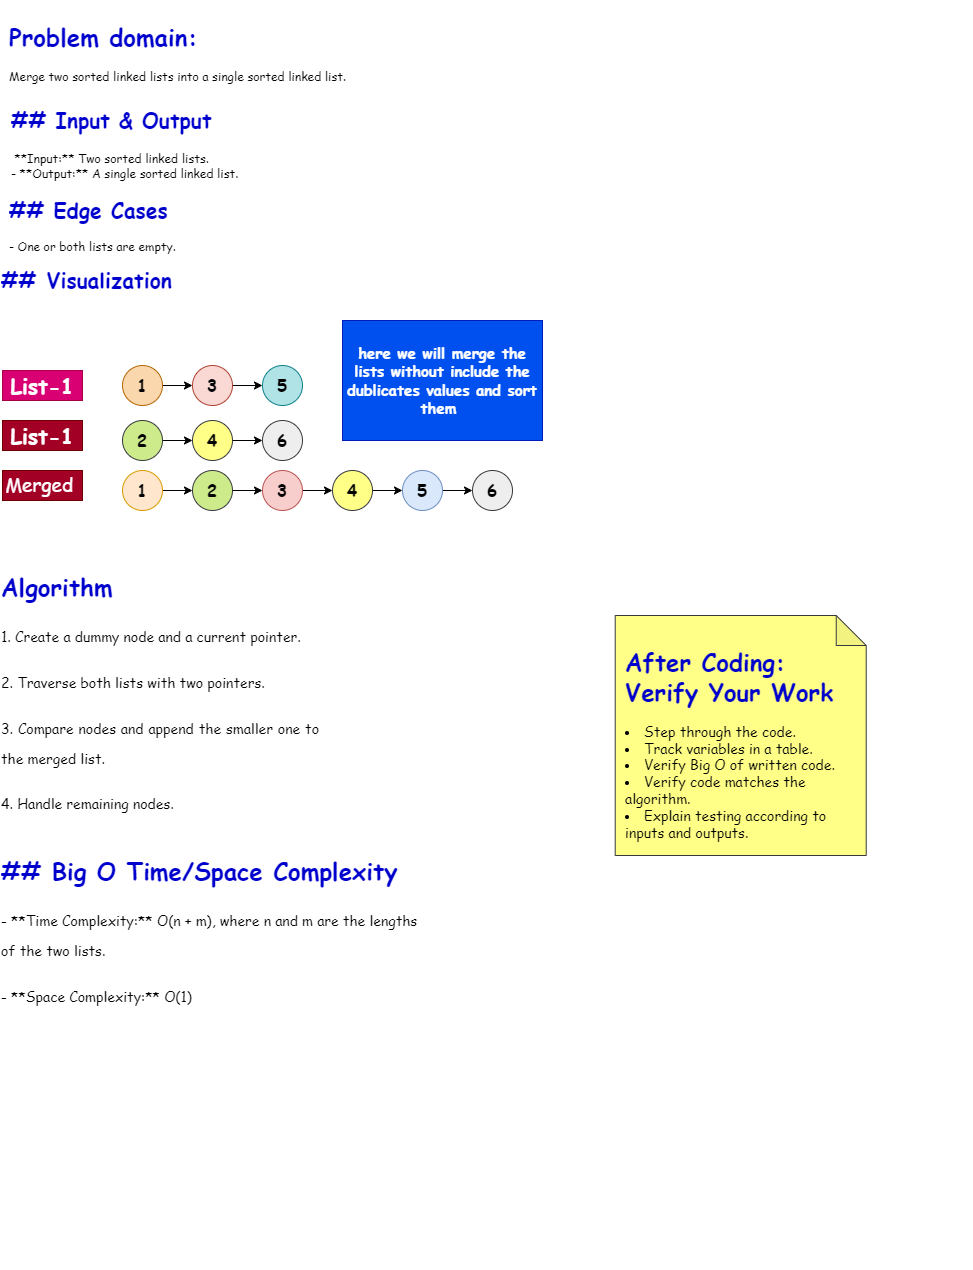

The diagram above was exported from draw.io. Its source (the exported page's mxGraphModel, read from the mxfile embedded in the PNG):
<mxGraphModel dx="3050" dy="2430" grid="1" gridSize="10" guides="1" tooltips="1" connect="1" arrows="1" fold="1" page="1" pageScale="1" pageWidth="850" pageHeight="1100" math="0" shadow="0">
  <root>
    <mxCell id="0" />
    <mxCell id="1" parent="0" />
    <mxCell id="zXzoE_MTZ0X3FOkyaQFx-19" value="&lt;h1 style=&quot;&quot;&gt;&lt;font face=&quot;Comic Sans MS&quot; color=&quot;#0000cc&quot;&gt;Problem domain:&lt;/font&gt;&lt;/h1&gt;&lt;p style=&quot;text-align: justify;&quot;&gt;&lt;font face=&quot;Comic Sans MS&quot;&gt;Merge two sorted linked lists into a single sorted linked list.&lt;/font&gt;&lt;/p&gt;&lt;div style=&quot;text-align: justify;&quot;&gt;&lt;br&gt;&lt;/div&gt;" style="text;html=1;whiteSpace=wrap;overflow=hidden;rounded=0;align=left;" parent="1" vertex="1">
      <mxGeometry x="-805" y="-60" width="405" height="100" as="geometry" />
    </mxCell>
    <mxCell id="zXzoE_MTZ0X3FOkyaQFx-60" value="" style="group" parent="1" vertex="1" connectable="0">
      <mxGeometry x="-250" y="380" width="410" height="830" as="geometry" />
    </mxCell>
    <mxCell id="zXzoE_MTZ0X3FOkyaQFx-13" value="&lt;h1&gt;&lt;br&gt;&lt;/h1&gt;" style="text;html=1;align=center;verticalAlign=middle;whiteSpace=wrap;rounded=0;" parent="zXzoE_MTZ0X3FOkyaQFx-60" vertex="1">
      <mxGeometry x="-282.8163265306123" y="122" width="175.71428571428572" height="30" as="geometry" />
    </mxCell>
    <mxCell id="zXzoE_MTZ0X3FOkyaQFx-58" value="" style="shape=note;whiteSpace=wrap;html=1;backgroundOutline=1;darkOpacity=0.05;fillColor=#ffff88;strokeColor=#36393d;" parent="zXzoE_MTZ0X3FOkyaQFx-60" vertex="1">
      <mxGeometry x="52.714285714285715" y="175" width="251.02040816326533" height="240" as="geometry" />
    </mxCell>
    <mxCell id="zXzoE_MTZ0X3FOkyaQFx-59" value="&lt;h1 style=&quot;&quot;&gt;&lt;font face=&quot;Comic Sans MS&quot; color=&quot;#0000cc&quot;&gt;After Coding: Verify Your Work&lt;/font&gt;&lt;/h1&gt;&lt;h1 style=&quot;font-size: 14px;&quot;&gt;&lt;li style=&quot;&quot;&gt;&lt;span style=&quot;font-weight: normal;&quot;&gt;&lt;font face=&quot;Comic Sans MS&quot;&gt;Step through the code.&lt;br&gt;&lt;/font&gt;&lt;/span&gt;&lt;/li&gt;&lt;li&gt;&lt;span style=&quot;font-weight: normal;&quot;&gt;&lt;font face=&quot;Comic Sans MS&quot;&gt;Track variables in a table.&lt;/font&gt;&lt;/span&gt;&lt;/li&gt;&lt;li&gt;&lt;span style=&quot;font-weight: normal;&quot;&gt;&lt;font face=&quot;Comic Sans MS&quot;&gt;Verify Big O of written code.&lt;/font&gt;&lt;/span&gt;&lt;/li&gt;&lt;li&gt;&lt;span style=&quot;font-weight: normal;&quot;&gt;&lt;font face=&quot;Comic Sans MS&quot;&gt;Verify code matches the algorithm.&lt;/font&gt;&lt;/span&gt;&lt;/li&gt;&lt;li&gt;&lt;span style=&quot;font-weight: normal;&quot;&gt;&lt;font face=&quot;Comic Sans MS&quot;&gt;Explain testing according to inputs and outputs.&lt;/font&gt;&lt;/span&gt;&lt;/li&gt;&lt;/h1&gt;" style="text;html=1;whiteSpace=wrap;overflow=hidden;rounded=0;align=left;container=1;" parent="zXzoE_MTZ0X3FOkyaQFx-60" vertex="1">
      <mxGeometry x="61.08163265306123" y="185" width="234.2857142857143" height="278" as="geometry" />
    </mxCell>
    <mxCell id="zXzoE_MTZ0X3FOkyaQFx-20" value="&lt;h1 style=&quot;&quot;&gt;&lt;font face=&quot;Comic Sans MS&quot; color=&quot;#0000cc&quot;&gt;Algorithm&lt;/font&gt;&lt;/h1&gt;&lt;h1 style=&quot;text-align: justify;&quot;&gt;&lt;font face=&quot;Comic Sans MS&quot;&gt;&lt;span style=&quot;font-size: 14px; font-weight: 400;&quot;&gt;1. Create a dummy node and a current pointer.&lt;/span&gt;&lt;/font&gt;&lt;/h1&gt;&lt;h1 style=&quot;text-align: justify;&quot;&gt;&lt;font face=&quot;Comic Sans MS&quot;&gt;&lt;span style=&quot;font-size: 14px; font-weight: 400;&quot;&gt;2. Traverse both lists with two pointers.&lt;/span&gt;&lt;/font&gt;&lt;/h1&gt;&lt;h1 style=&quot;text-align: justify;&quot;&gt;&lt;font face=&quot;Comic Sans MS&quot;&gt;&lt;span style=&quot;font-size: 14px; font-weight: 400;&quot;&gt;3. Compare nodes and append the smaller one to the merged list.&lt;/span&gt;&lt;/font&gt;&lt;/h1&gt;&lt;h1 style=&quot;text-align: justify;&quot;&gt;&lt;font face=&quot;Comic Sans MS&quot;&gt;&lt;span style=&quot;font-size: 14px; font-weight: 400;&quot;&gt;4. Handle remaining nodes.&lt;/span&gt;&lt;/font&gt;&lt;/h1&gt;" style="text;html=1;whiteSpace=wrap;overflow=hidden;rounded=0;align=left;" parent="1" vertex="1">
      <mxGeometry x="-812.5" y="490" width="320" height="290" as="geometry" />
    </mxCell>
    <mxCell id="ArklEj6712OWasc8BnnV-1" value="&lt;h2 style=&quot;margin-top: 0px; font-size: 21px;&quot;&gt;&lt;span style=&quot;&quot; class=&quot;hljs-section&quot;&gt;&lt;font face=&quot;Comic Sans MS&quot; color=&quot;#0000cc&quot; style=&quot;font-size: 21px;&quot;&gt;## Input &amp;amp; Output&lt;/font&gt;&lt;/span&gt;&lt;/h2&gt;&lt;p style=&quot;&quot;&gt;&lt;/p&gt;&lt;div style=&quot;text-align: justify;&quot;&gt;&lt;div&gt;&amp;nbsp;&lt;font face=&quot;Comic Sans MS&quot;&gt;**Input:** Two sorted linked lists.&lt;/font&gt;&lt;/div&gt;&lt;div&gt;&lt;font face=&quot;Comic Sans MS&quot;&gt;- **Output:** A single sorted linked list.&lt;/font&gt;&lt;/div&gt;&lt;/div&gt;&lt;p&gt;&lt;/p&gt;" style="text;html=1;whiteSpace=wrap;overflow=hidden;rounded=0;" parent="1" vertex="1">
      <mxGeometry x="-802.5" y="40" width="412.5" height="110" as="geometry" />
    </mxCell>
    <mxCell id="ArklEj6712OWasc8BnnV-2" value="&lt;h2 style=&quot;margin-top: 0px;&quot;&gt;&lt;font face=&quot;Comic Sans MS&quot; color=&quot;#0000cc&quot;&gt;&lt;span style=&quot;font-size: 21px;&quot;&gt;## Edge Cases&lt;/span&gt;&lt;/font&gt;&lt;/h2&gt;&lt;div&gt;&lt;div&gt;&lt;font face=&quot;Comic Sans MS&quot;&gt;- One or both lists are empty.&lt;/font&gt;&lt;/div&gt;&lt;/div&gt;&lt;div&gt;&lt;br&gt;&lt;/div&gt;&lt;p&gt;&lt;/p&gt;" style="text;html=1;whiteSpace=wrap;overflow=hidden;rounded=0;" parent="1" vertex="1">
      <mxGeometry x="-805" y="130" width="412.5" height="80" as="geometry" />
    </mxCell>
    <mxCell id="ArklEj6712OWasc8BnnV-4" value="&lt;h2 style=&quot;margin-top: 0px;&quot;&gt;&lt;font face=&quot;Comic Sans MS&quot; color=&quot;#0000cc&quot;&gt;&lt;span style=&quot;font-size: 21px;&quot;&gt;##&amp;nbsp;Visualization&lt;/span&gt;&lt;/font&gt;&lt;/h2&gt;&lt;div&gt;&lt;div&gt;&lt;br&gt;&lt;/div&gt;&lt;/div&gt;&lt;p&gt;&lt;/p&gt;" style="text;html=1;whiteSpace=wrap;overflow=hidden;rounded=0;" parent="1" vertex="1">
      <mxGeometry x="-812.5" y="200" width="412.5" height="40" as="geometry" />
    </mxCell>
    <mxCell id="ArklEj6712OWasc8BnnV-12" value="" style="endArrow=classic;html=1;rounded=0;exitX=0;exitY=0.5;exitDx=0;exitDy=0;entryX=0;entryY=0.5;entryDx=0;entryDy=0;" parent="1" target="ArklEj6712OWasc8BnnV-9" edge="1">
      <mxGeometry width="50" height="50" relative="1" as="geometry">
        <mxPoint x="-802.5" y="660" as="sourcePoint" />
        <mxPoint x="-700" y="840" as="targetPoint" />
        <Array as="points">
          <mxPoint x="-840" y="660" />
          <mxPoint x="-840" y="710" />
          <mxPoint x="-840" y="748" />
        </Array>
      </mxGeometry>
    </mxCell>
    <mxCell id="ArklEj6712OWasc8BnnV-39" value="&lt;h1 style=&quot;margin-top: 0px;&quot;&gt;&lt;font color=&quot;#0000cc&quot; face=&quot;Comic Sans MS&quot;&gt;&lt;span class=&quot;hljs-section&quot;&gt;## Big O Time/Space Complexity&lt;/span&gt;&lt;br&gt;&lt;/font&gt;&lt;/h1&gt;&lt;h1 style=&quot;margin-top: 0px;&quot;&gt;&lt;font face=&quot;Comic Sans MS&quot;&gt;&lt;span style=&quot;font-size: 14px; font-weight: 400;&quot;&gt;- **Time Complexity:** O(n + m), where n and m are the lengths of the two lists.&lt;/span&gt;&lt;/font&gt;&lt;/h1&gt;&lt;h1 style=&quot;margin-top: 0px;&quot;&gt;&lt;font face=&quot;Comic Sans MS&quot;&gt;&lt;span style=&quot;font-size: 14px; font-weight: 400;&quot;&gt;- **Space Complexity:** O(1)&lt;/span&gt;&lt;/font&gt;&lt;/h1&gt;&lt;div&gt;&lt;br&gt;&lt;/div&gt;" style="text;html=1;whiteSpace=wrap;overflow=hidden;rounded=0;" parent="1" vertex="1">
      <mxGeometry x="-812.5" y="790" width="420" height="190" as="geometry" />
    </mxCell>
    <mxCell id="PdKk7gMLvirjgW0ogLmi-27" value="" style="group" vertex="1" connectable="0" parent="1">
      <mxGeometry x="-810" y="260" width="540" height="190" as="geometry" />
    </mxCell>
    <mxCell id="PdKk7gMLvirjgW0ogLmi-2" value="&lt;font size=&quot;1&quot; face=&quot;Comic Sans MS&quot;&gt;&lt;b style=&quot;font-size: 21px;&quot;&gt;List-1&lt;/b&gt;&lt;/font&gt;" style="text;html=1;align=center;verticalAlign=middle;whiteSpace=wrap;rounded=0;fillColor=#a20025;strokeColor=#6F0000;fontColor=#ffffff;" vertex="1" parent="PdKk7gMLvirjgW0ogLmi-27">
      <mxGeometry y="100" width="80" height="30" as="geometry" />
    </mxCell>
    <mxCell id="PdKk7gMLvirjgW0ogLmi-3" value="&lt;font size=&quot;1&quot; face=&quot;Comic Sans MS&quot;&gt;&lt;b style=&quot;font-size: 21px;&quot;&gt;List-1&lt;/b&gt;&lt;/font&gt;" style="text;html=1;align=center;verticalAlign=middle;whiteSpace=wrap;rounded=0;fillColor=#d80073;strokeColor=#A50040;fontColor=#ffffff;" vertex="1" parent="PdKk7gMLvirjgW0ogLmi-27">
      <mxGeometry y="50" width="80" height="30" as="geometry" />
    </mxCell>
    <mxCell id="PdKk7gMLvirjgW0ogLmi-4" value="&lt;font size=&quot;1&quot; face=&quot;Comic Sans MS&quot;&gt;&lt;span style=&quot;font-size: 19px;&quot;&gt;Merged&amp;nbsp;&lt;/span&gt;&lt;/font&gt;" style="text;html=1;align=center;verticalAlign=middle;whiteSpace=wrap;rounded=0;fillColor=#a20025;strokeColor=#6F0000;fontColor=#ffffff;" vertex="1" parent="PdKk7gMLvirjgW0ogLmi-27">
      <mxGeometry y="150" width="80" height="30" as="geometry" />
    </mxCell>
    <mxCell id="PdKk7gMLvirjgW0ogLmi-5" style="edgeStyle=orthogonalEdgeStyle;rounded=0;orthogonalLoop=1;jettySize=auto;html=1;exitX=1;exitY=0.5;exitDx=0;exitDy=0;entryX=0;entryY=0.5;entryDx=0;entryDy=0;" edge="1" parent="PdKk7gMLvirjgW0ogLmi-27" source="PdKk7gMLvirjgW0ogLmi-6" target="PdKk7gMLvirjgW0ogLmi-8">
      <mxGeometry relative="1" as="geometry" />
    </mxCell>
    <mxCell id="PdKk7gMLvirjgW0ogLmi-6" value="&lt;b&gt;&lt;font style=&quot;font-size: 17px;&quot; face=&quot;Comic Sans MS&quot;&gt;1&lt;/font&gt;&lt;/b&gt;" style="ellipse;whiteSpace=wrap;html=1;aspect=fixed;fillColor=#fad7ac;strokeColor=#b46504;" vertex="1" parent="PdKk7gMLvirjgW0ogLmi-27">
      <mxGeometry x="120" y="45" width="40" height="40" as="geometry" />
    </mxCell>
    <mxCell id="PdKk7gMLvirjgW0ogLmi-7" style="edgeStyle=orthogonalEdgeStyle;rounded=0;orthogonalLoop=1;jettySize=auto;html=1;exitX=1;exitY=0.5;exitDx=0;exitDy=0;entryX=0;entryY=0.5;entryDx=0;entryDy=0;" edge="1" parent="PdKk7gMLvirjgW0ogLmi-27" source="PdKk7gMLvirjgW0ogLmi-8" target="PdKk7gMLvirjgW0ogLmi-9">
      <mxGeometry relative="1" as="geometry" />
    </mxCell>
    <mxCell id="PdKk7gMLvirjgW0ogLmi-8" value="&lt;b&gt;&lt;font style=&quot;font-size: 17px;&quot; face=&quot;Comic Sans MS&quot;&gt;3&lt;/font&gt;&lt;/b&gt;" style="ellipse;whiteSpace=wrap;html=1;aspect=fixed;fillColor=#fad9d5;strokeColor=#ae4132;" vertex="1" parent="PdKk7gMLvirjgW0ogLmi-27">
      <mxGeometry x="190" y="45" width="40" height="40" as="geometry" />
    </mxCell>
    <mxCell id="PdKk7gMLvirjgW0ogLmi-9" value="&lt;b&gt;&lt;font style=&quot;font-size: 17px;&quot; face=&quot;Comic Sans MS&quot;&gt;5&lt;/font&gt;&lt;/b&gt;" style="ellipse;whiteSpace=wrap;html=1;aspect=fixed;fillColor=#b0e3e6;strokeColor=#0e8088;" vertex="1" parent="PdKk7gMLvirjgW0ogLmi-27">
      <mxGeometry x="260" y="45" width="40" height="40" as="geometry" />
    </mxCell>
    <mxCell id="PdKk7gMLvirjgW0ogLmi-10" style="edgeStyle=orthogonalEdgeStyle;rounded=0;orthogonalLoop=1;jettySize=auto;html=1;exitX=1;exitY=0.5;exitDx=0;exitDy=0;" edge="1" parent="PdKk7gMLvirjgW0ogLmi-27" source="PdKk7gMLvirjgW0ogLmi-11" target="PdKk7gMLvirjgW0ogLmi-13">
      <mxGeometry relative="1" as="geometry" />
    </mxCell>
    <mxCell id="PdKk7gMLvirjgW0ogLmi-11" value="&lt;b&gt;&lt;font style=&quot;font-size: 17px;&quot; face=&quot;Comic Sans MS&quot;&gt;2&lt;/font&gt;&lt;/b&gt;" style="ellipse;whiteSpace=wrap;html=1;aspect=fixed;fillColor=#cdeb8b;strokeColor=#36393d;" vertex="1" parent="PdKk7gMLvirjgW0ogLmi-27">
      <mxGeometry x="120" y="100" width="40" height="40" as="geometry" />
    </mxCell>
    <mxCell id="PdKk7gMLvirjgW0ogLmi-12" style="edgeStyle=orthogonalEdgeStyle;rounded=0;orthogonalLoop=1;jettySize=auto;html=1;exitX=1;exitY=0.5;exitDx=0;exitDy=0;entryX=0;entryY=0.5;entryDx=0;entryDy=0;" edge="1" parent="PdKk7gMLvirjgW0ogLmi-27" source="PdKk7gMLvirjgW0ogLmi-13" target="PdKk7gMLvirjgW0ogLmi-14">
      <mxGeometry relative="1" as="geometry" />
    </mxCell>
    <mxCell id="PdKk7gMLvirjgW0ogLmi-13" value="&lt;b&gt;&lt;font style=&quot;font-size: 17px;&quot; face=&quot;Comic Sans MS&quot;&gt;4&lt;/font&gt;&lt;/b&gt;" style="ellipse;whiteSpace=wrap;html=1;aspect=fixed;fillColor=#ffff88;strokeColor=#36393d;" vertex="1" parent="PdKk7gMLvirjgW0ogLmi-27">
      <mxGeometry x="190" y="100" width="40" height="40" as="geometry" />
    </mxCell>
    <mxCell id="PdKk7gMLvirjgW0ogLmi-14" value="&lt;b&gt;&lt;font style=&quot;font-size: 17px;&quot; face=&quot;Comic Sans MS&quot;&gt;6&lt;/font&gt;&lt;/b&gt;" style="ellipse;whiteSpace=wrap;html=1;aspect=fixed;fillColor=#eeeeee;strokeColor=#36393d;" vertex="1" parent="PdKk7gMLvirjgW0ogLmi-27">
      <mxGeometry x="260" y="100" width="40" height="40" as="geometry" />
    </mxCell>
    <mxCell id="PdKk7gMLvirjgW0ogLmi-15" style="edgeStyle=orthogonalEdgeStyle;rounded=0;orthogonalLoop=1;jettySize=auto;html=1;exitX=1;exitY=0.5;exitDx=0;exitDy=0;" edge="1" parent="PdKk7gMLvirjgW0ogLmi-27" source="PdKk7gMLvirjgW0ogLmi-16" target="PdKk7gMLvirjgW0ogLmi-18">
      <mxGeometry relative="1" as="geometry" />
    </mxCell>
    <mxCell id="PdKk7gMLvirjgW0ogLmi-16" value="&lt;b&gt;&lt;font style=&quot;font-size: 17px;&quot; face=&quot;Comic Sans MS&quot;&gt;1&lt;/font&gt;&lt;/b&gt;" style="ellipse;whiteSpace=wrap;html=1;aspect=fixed;fillColor=#ffe6cc;strokeColor=#d79b00;" vertex="1" parent="PdKk7gMLvirjgW0ogLmi-27">
      <mxGeometry x="120" y="150" width="40" height="40" as="geometry" />
    </mxCell>
    <mxCell id="PdKk7gMLvirjgW0ogLmi-17" style="edgeStyle=orthogonalEdgeStyle;rounded=0;orthogonalLoop=1;jettySize=auto;html=1;exitX=1;exitY=0.5;exitDx=0;exitDy=0;entryX=0;entryY=0.5;entryDx=0;entryDy=0;" edge="1" parent="PdKk7gMLvirjgW0ogLmi-27" source="PdKk7gMLvirjgW0ogLmi-18" target="PdKk7gMLvirjgW0ogLmi-20">
      <mxGeometry relative="1" as="geometry" />
    </mxCell>
    <mxCell id="PdKk7gMLvirjgW0ogLmi-18" value="&lt;b&gt;&lt;font style=&quot;font-size: 17px;&quot; face=&quot;Comic Sans MS&quot;&gt;2&lt;/font&gt;&lt;/b&gt;" style="ellipse;whiteSpace=wrap;html=1;aspect=fixed;fillColor=#cdeb8b;strokeColor=#36393d;" vertex="1" parent="PdKk7gMLvirjgW0ogLmi-27">
      <mxGeometry x="190" y="150" width="40" height="40" as="geometry" />
    </mxCell>
    <mxCell id="PdKk7gMLvirjgW0ogLmi-19" style="edgeStyle=orthogonalEdgeStyle;rounded=0;orthogonalLoop=1;jettySize=auto;html=1;exitX=1;exitY=0.5;exitDx=0;exitDy=0;entryX=0;entryY=0.5;entryDx=0;entryDy=0;" edge="1" parent="PdKk7gMLvirjgW0ogLmi-27" source="PdKk7gMLvirjgW0ogLmi-20" target="PdKk7gMLvirjgW0ogLmi-22">
      <mxGeometry relative="1" as="geometry" />
    </mxCell>
    <mxCell id="PdKk7gMLvirjgW0ogLmi-20" value="&lt;b&gt;&lt;font style=&quot;font-size: 17px;&quot; face=&quot;Comic Sans MS&quot;&gt;3&lt;/font&gt;&lt;/b&gt;" style="ellipse;whiteSpace=wrap;html=1;aspect=fixed;fillColor=#f8cecc;strokeColor=#b85450;" vertex="1" parent="PdKk7gMLvirjgW0ogLmi-27">
      <mxGeometry x="260" y="150" width="40" height="40" as="geometry" />
    </mxCell>
    <mxCell id="PdKk7gMLvirjgW0ogLmi-21" style="edgeStyle=orthogonalEdgeStyle;rounded=0;orthogonalLoop=1;jettySize=auto;html=1;exitX=1;exitY=0.5;exitDx=0;exitDy=0;" edge="1" parent="PdKk7gMLvirjgW0ogLmi-27" source="PdKk7gMLvirjgW0ogLmi-22" target="PdKk7gMLvirjgW0ogLmi-24">
      <mxGeometry relative="1" as="geometry" />
    </mxCell>
    <mxCell id="PdKk7gMLvirjgW0ogLmi-22" value="&lt;b&gt;&lt;font style=&quot;font-size: 17px;&quot; face=&quot;Comic Sans MS&quot;&gt;4&lt;/font&gt;&lt;/b&gt;" style="ellipse;whiteSpace=wrap;html=1;aspect=fixed;fillColor=#ffff88;strokeColor=#36393d;" vertex="1" parent="PdKk7gMLvirjgW0ogLmi-27">
      <mxGeometry x="330" y="150" width="40" height="40" as="geometry" />
    </mxCell>
    <mxCell id="PdKk7gMLvirjgW0ogLmi-23" style="edgeStyle=orthogonalEdgeStyle;rounded=0;orthogonalLoop=1;jettySize=auto;html=1;exitX=1;exitY=0.5;exitDx=0;exitDy=0;entryX=0;entryY=0.5;entryDx=0;entryDy=0;" edge="1" parent="PdKk7gMLvirjgW0ogLmi-27" source="PdKk7gMLvirjgW0ogLmi-24" target="PdKk7gMLvirjgW0ogLmi-25">
      <mxGeometry relative="1" as="geometry" />
    </mxCell>
    <mxCell id="PdKk7gMLvirjgW0ogLmi-24" value="&lt;b&gt;&lt;font style=&quot;font-size: 17px;&quot; face=&quot;Comic Sans MS&quot;&gt;5&lt;/font&gt;&lt;/b&gt;" style="ellipse;whiteSpace=wrap;html=1;aspect=fixed;fillColor=#dae8fc;strokeColor=#6c8ebf;" vertex="1" parent="PdKk7gMLvirjgW0ogLmi-27">
      <mxGeometry x="400" y="150" width="40" height="40" as="geometry" />
    </mxCell>
    <mxCell id="PdKk7gMLvirjgW0ogLmi-25" value="&lt;b&gt;&lt;font style=&quot;font-size: 17px;&quot; face=&quot;Comic Sans MS&quot;&gt;6&lt;/font&gt;&lt;/b&gt;" style="ellipse;whiteSpace=wrap;html=1;aspect=fixed;fillColor=#eeeeee;strokeColor=#36393d;" vertex="1" parent="PdKk7gMLvirjgW0ogLmi-27">
      <mxGeometry x="470" y="150" width="40" height="40" as="geometry" />
    </mxCell>
    <mxCell id="PdKk7gMLvirjgW0ogLmi-26" value="&lt;font size=&quot;1&quot; face=&quot;Comic Sans MS&quot;&gt;&lt;b style=&quot;font-size: 15px;&quot;&gt;here we will merge the lists without include the dublicates values and sort them&amp;nbsp;&lt;/b&gt;&lt;/font&gt;" style="text;html=1;align=center;verticalAlign=middle;whiteSpace=wrap;rounded=0;fillColor=#0050ef;fontColor=#ffffff;strokeColor=#001DBC;" vertex="1" parent="PdKk7gMLvirjgW0ogLmi-27">
      <mxGeometry x="340" width="200" height="120" as="geometry" />
    </mxCell>
  </root>
</mxGraphModel>